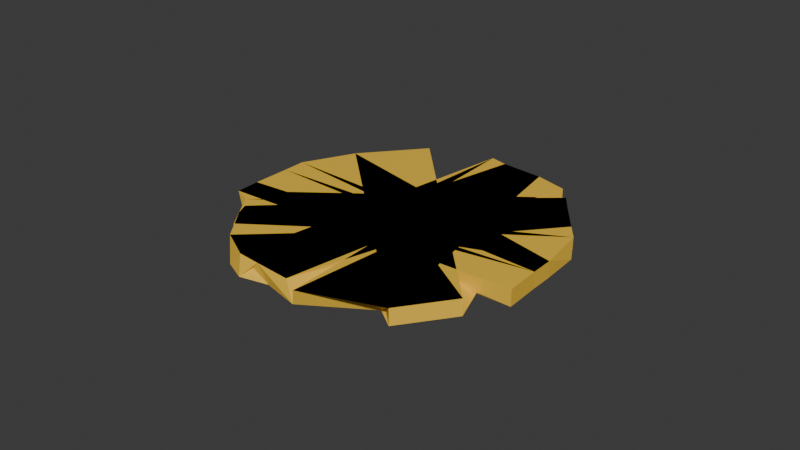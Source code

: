 # Source: Cheese.blend  (saved by Blender 4.1.23; exported with 4.5.12 LTS)
import bpy
from mathutils import Matrix  # noqa: F401  (used for matrix-valued properties, if any)

bpy.ops.wm.read_factory_settings(use_empty=True)
scene = bpy.context.scene
scene.name = 'Scene'

# ---- materials (node trees are filled in below, after node groups)
mat_cheesematerial = bpy.data.materials.new('CheeseMaterial')
mat_cheesematerial.use_transparent_shadow = False

# ---- material node trees
mat_cheesematerial.use_nodes = True; mat_cheesematerial.node_tree.nodes.clear()
_N = mat_cheesematerial.node_tree.nodes; _L = mat_cheesematerial.node_tree.links
n0 = _N.new('ShaderNodeBsdfPrincipled'); n0.name = 'Principled BSDF'; n0.location = (10, 300)
n0.inputs[0].default_value = (0.9216, 0.5711, 0.05127, 1.0)
n1 = _N.new('ShaderNodeOutputMaterial'); n1.name = 'Material Output'; n1.location = (300, 300)
_L.new(n0.outputs[0], n1.inputs[0])
n1.is_active_output = True

# ---- world
world_world = bpy.data.worlds.new('World'); scene.world = world_world
world_world.use_nodes = True; world_world.node_tree.nodes.clear()
_N = world_world.node_tree.nodes; _L = world_world.node_tree.links
n0 = _N.new('ShaderNodeOutputWorld'); n0.name = 'World Output'; n0.location = (300, 300)
n1 = _N.new('ShaderNodeBackground'); n1.name = 'Background'; n1.location = (10, 300)
n1.inputs[0].default_value = (0.05088, 0.05088, 0.05088, 1.0)
_L.new(n1.outputs[0], n0.inputs[0])
n0.is_active_output = True
world_world.color = (0.05088, 0.05088, 0.05088)
world_world.use_sun_shadow = False
world_world.sun_shadow_jitter_overblur = 0.0

# ---- meshes
me_cube_006 = bpy.data.meshes.new('Cube.006')
me_cube_006.from_pydata([(-3.594, -0.991, 1.0), (-2.018, 1.005, -1.0), (-2.018, 1.005, 1.0), (-0.02211, 0.9958, 1.0), (-1.862, -0.9931, 1.0), (-0.7044, 1.005, -1.0), (2.278, 0.9846, -1.0), (2.278, 0.9846, 1.0), (-4.467, -0.9779, -1.0), (1.106, 0.9749, -1.0), (1.106, 0.9749, 1.0), (1.239, -0.9977, -1.0), (1.239, -0.9977, 1.0), (3.237, -1.004, -1.0), (3.237, -1.004, 1.0), (4.331, 0.9939, -1.0), (-11.93, 0.567, 1.0), (8.004, -0.7145, -1.0), (-7.701, 0.9121, -1.0), (-11.44, 0.5777, -1.0), (6.825, -0.845, -1.0), (3.827, 1.046, 1.0), (-3.843, 1.004, -1.0), (-3.843, 1.004, 1.0), (-0.7987, -0.9822, -1.0), (-5.829, 0.9856, -1.0), (-2.785, -1.0, -1.0), (9.646, 0.6938, -1.0), (9.646, 0.6938, 1.0), (8.07, 0.7891, -1.0), (8.07, 0.7891, 1.0), (-7.326, -0.8249, -1.0), (-7.326, -0.8249, 1.0), (-8.922, -0.7317, -1.0), (-8.922, -0.7317, 1.0), (5.54, 0.9482, -1.0), (5.54, 0.9482, 1.0), (-11.4, -0.5953, -1.0), (-11.4, -0.5953, 1.0), (12.73, 0.07017, -1.0), (11.7, 0.3481, 1.0), (10.79, 0.611, -1.0), (13.01, -0.1524, 1.0), (-12.71, -0.3344, -1.0), (-12.71, -0.3344, 1.0), (-14.11, 0.05195, -1.0), (-14.11, 0.05195, 1.0), (7.226, -0.864, 1.0), (9.78, -0.6533, -1.0), (9.78, -0.6533, 1.0), (-8.814, 0.7349, -1.0), (10.98, -0.579, -1.0), (10.98, -0.579, 1.0), (4.907, -0.9974, -1.0), (4.907, -0.9974, 1.0), (-10.33, 0.6175, 1.0), (-8.152, 0.797, 1.0), (-6.767, 0.9087, 1.0)], [], [(26, 0, 2, 1), (1, 2, 3, 5), (5, 3, 4, 26), (26, 4, 0), (1, 5, 26), (3, 2, 0, 4), (5, 3, 10, 9), (9, 10, 12, 24), (24, 12, 4, 26), (5, 9, 24, 26), (10, 3, 4, 12), (11, 12, 3, 5), (5, 3, 7, 6), (6, 7, 14, 13), (5, 6, 13, 11), (7, 3, 12, 14), (31, 32, 3, 5), (9, 10, 0, 8), (8, 0, 32, 31), (5, 9, 8, 31), (10, 3, 32, 0), (11, 12, 7, 6), (6, 7, 21, 15), (15, 21, 14, 13), (13, 14, 12, 11), (6, 15, 13, 11), (21, 7, 12, 14), (50, 56, 49, 48), (48, 49, 55, 50), (50, 55, 56), (49, 56, 55), (48, 49, 17), (17, 49, 55, 19), (19, 55, 50), (48, 17, 19, 50), (19, 16, 49, 48), (48, 49, 47, 17), (17, 47, 46, 43), (43, 46, 16, 19), (48, 17, 43, 19), (47, 49, 16, 46), (25, 57, 49, 48), (17, 49, 56, 18), (18, 56, 57, 25), (48, 17, 18, 25), (49, 57, 56), (19, 16, 47, 17), (17, 47, 20), (20, 47, 46, 43), (17, 20, 43, 19), (47, 16, 46), (9, 10, 14, 13), (13, 11, 5, 9), (12, 14, 10, 3), (5, 3, 14, 13), (13, 14, 12, 24), (24, 12, 23, 22), (22, 23, 3, 5), (13, 24, 22, 5), (12, 14, 3, 23), (22, 23, 12, 11), (11, 12, 4, 24), (24, 4, 57, 25), (25, 57, 23, 22), (11, 24, 25, 22), (4, 12, 23, 57), (24, 12, 7, 9), (9, 7, 21, 15), (13, 24, 9, 15), (22, 23, 4, 24), (24, 4, 26), (26, 4, 57, 25), (24, 26, 25, 22), (4, 23, 57), (27, 28, 32, 31), (33, 34, 30, 29), (29, 30, 28, 27), (31, 33, 29, 27), (34, 32, 28, 30), (29, 30, 32, 31), (31, 32, 34, 33), (33, 34, 36, 35), (35, 36, 30, 29), (31, 33, 35, 29), (34, 32, 30, 36), (33, 34, 21, 15), (15, 21, 36, 35), (33, 15, 35), (34, 36, 21), (39, 40, 32, 31), (33, 34, 28, 41), (41, 28, 40, 39), (31, 33, 41, 39), (34, 32, 40, 28), (33, 34, 38, 37), (37, 38, 21, 15), (33, 37, 15, 35), (38, 34, 36, 21), (39, 42, 44, 43), (43, 44, 46), (43, 46, 40, 39), (39, 40, 42), (46, 44, 42, 40), (39, 40, 44, 43), (43, 46, 40, 41), (41, 40, 39), (43, 41, 39), (46, 44, 40), (43, 46, 45), (45, 46, 40, 41), (43, 45, 41, 39), (20, 47, 55, 19), (50, 55, 49, 17), (17, 49, 47, 20), (19, 50, 17, 20), (55, 47, 49), (17, 47, 55, 19), (19, 55, 56, 50), (56, 55, 47, 49), (51, 52, 55, 50), (50, 56, 52, 51), (56, 55, 52), (53, 54, 55, 19), (50, 56, 47, 20), (20, 47, 54, 53), (19, 50, 20, 53), (56, 55, 54, 47), (50, 56, 57, 18), (18, 57, 52, 51), (51, 52, 49, 48), (50, 18, 51, 48), (57, 56, 49, 52)])
_uv = me_cube_006.uv_layers.new(name='UVMap')
_uv.uv.foreach_set('vector', [0.375, 0.0, 0.625, 0.0, 0.625, 0.25, 0.375, 0.25, 0.375, 0.25, 0.625, 0.25, 0.625, 0.5, 0.375, 0.5, 0.375, 0.5, 0.625, 0.5, 0.625, 0.75, 0.375, 0.75, 0.375, 0.75, 0.625, 0.75, 0.625, 1.0, 0.125, 0.5, 0.375, 0.5, 0.125, 0.75, 0.625, 0.5, 0.875, 0.5, 0.875, 0.75, 0.625, 0.75, 0.375, 0.25, 0.625, 0.25, 0.625, 0.5, 0.375, 0.5, 0.375, 0.5, 0.625, 0.5, 0.625, 0.75, 0.375, 0.75, 0.375, 0.75, 0.625, 0.75, 0.625, 1.0, 0.375, 1.0, 0.125, 0.5, 0.375, 0.5, 0.375, 0.75, 0.125, 0.75, 0.625, 0.5, 0.875, 0.5, 0.875, 0.75, 0.625, 0.75, 0.375, 0.0, 0.625, 0.0, 0.625, 0.25, 0.375, 0.25, 0.375, 0.25, 0.625, 0.25, 0.625, 0.5, 0.375, 0.5, 0.375, 0.5, 0.625, 0.5, 0.625, 0.75, 0.375, 0.75, 0.125, 0.5, 0.375, 0.5, 0.375, 0.75, 0.125, 0.75, 0.625, 0.5, 0.875, 0.5, 0.875, 0.75, 0.625, 0.75, 0.375, 0.0, 0.625, 0.0, 0.625, 0.25, 0.375, 0.25, 0.375, 0.5, 0.625, 0.5, 0.625, 0.75, 0.375, 0.75, 0.375, 0.75, 0.625, 0.75, 0.625, 1.0, 0.375, 1.0, 0.125, 0.5, 0.375, 0.5, 0.375, 0.75, 0.125, 0.75, 0.625, 0.5, 0.875, 0.5, 0.875, 0.75, 0.625, 0.75, 0.375, 0.0, 0.625, 0.0, 0.625, 0.25, 0.375, 0.25, 0.375, 0.25, 0.625, 0.25, 0.625, 0.5, 0.375, 0.5, 0.375, 0.5, 0.625, 0.5, 0.625, 0.75, 0.375, 0.75, 0.375, 0.75, 0.625, 0.75, 0.625, 1.0, 0.375, 1.0, 0.125, 0.5, 0.375, 0.5, 0.375, 0.75, 0.125, 0.75, 0.625, 0.5, 0.875, 0.5, 0.875, 0.75, 0.625, 0.75, 0.375, 0.0, 0.625, 0.0, 0.625, 0.25, 0.375, 0.25, 0.375, 0.5, 0.625, 0.5, 0.625, 0.75, 0.375, 0.75, 0.375, 0.75, 0.625, 0.75, 0.625, 1.0, 0.875, 0.5, 0.875, 0.75, 0.625, 0.75, 0.375, 0.25, 0.625, 0.5, 0.375, 0.5, 0.375, 0.5, 0.625, 0.5, 0.625, 0.75, 0.375, 0.75, 0.375, 0.75, 0.625, 1.0, 0.375, 1.0, 0.125, 0.5, 0.375, 0.5, 0.375, 0.75, 0.125, 0.75, 0.375, 0.0, 0.625, 0.0, 0.625, 0.25, 0.375, 0.25, 0.375, 0.25, 0.625, 0.25, 0.625, 0.5, 0.375, 0.5, 0.375, 0.5, 0.625, 0.5, 0.625, 0.75, 0.375, 0.75, 0.375, 0.75, 0.625, 0.75, 0.625, 1.0, 0.375, 1.0, 0.125, 0.5, 0.375, 0.5, 0.375, 0.75, 0.125, 0.75, 0.625, 0.5, 0.875, 0.5, 0.875, 0.75, 0.625, 0.75, 0.375, 0.0, 0.625, 0.0, 0.625, 0.25, 0.375, 0.25, 0.375, 0.5, 0.625, 0.5, 0.625, 0.75, 0.375, 0.75, 0.375, 0.75, 0.625, 0.75, 0.625, 1.0, 0.375, 1.0, 0.125, 0.5, 0.375, 0.5, 0.375, 0.75, 0.125, 0.75, 0.875, 0.5, 0.875, 0.75, 0.625, 0.75, 0.375, 0.0, 0.625, 0.0, 0.625, 0.25, 0.375, 0.25, 0.375, 0.25, 0.625, 0.5, 0.375, 0.5, 0.375, 0.5, 0.625, 0.5, 0.625, 0.75, 0.375, 0.75, 0.125, 0.5, 0.375, 0.5, 0.375, 0.75, 0.125, 0.75, 0.875, 0.5, 0.875, 0.75, 0.625, 0.75, 0.375, 0.0, 0.625, 0.0, 0.625, 0.25, 0.375, 0.25, 0.125, 0.5, 0.375, 0.5, 0.375, 0.75, 0.125, 0.75, 0.625, 0.5, 0.875, 0.5, 0.875, 0.75, 0.625, 0.75, 0.375, 0.0, 0.625, 0.0, 0.625, 0.25, 0.375, 0.25, 0.375, 0.25, 0.625, 0.25, 0.625, 0.5, 0.375, 0.5, 0.375, 0.5, 0.625, 0.5, 0.625, 0.75, 0.375, 0.75, 0.375, 0.75, 0.625, 0.75, 0.625, 1.0, 0.375, 1.0, 0.125, 0.5, 0.375, 0.5, 0.375, 0.75, 0.125, 0.75, 0.625, 0.5, 0.875, 0.5, 0.875, 0.75, 0.625, 0.75, 0.375, 0.0, 0.625, 0.0, 0.625, 0.25, 0.375, 0.25, 0.375, 0.25, 0.625, 0.25, 0.625, 0.5, 0.375, 0.5, 0.375, 0.5, 0.625, 0.5, 0.625, 0.75, 0.375, 0.75, 0.375, 0.75, 0.625, 0.75, 0.625, 1.0, 0.375, 1.0, 0.125, 0.5, 0.375, 0.5, 0.375, 0.75, 0.125, 0.75, 0.625, 0.5, 0.875, 0.5, 0.875, 0.75, 0.625, 0.75, 0.375, 0.5, 0.625, 0.5, 0.625, 0.75, 0.375, 0.75, 0.375, 0.75, 0.625, 0.75, 0.625, 1.0, 0.375, 1.0, 0.125, 0.5, 0.375, 0.5, 0.375, 0.75, 0.125, 0.75, 0.375, 0.0, 0.625, 0.0, 0.625, 0.25, 0.375, 0.25, 0.375, 0.25, 0.625, 0.5, 0.375, 0.5, 0.375, 0.5, 0.625, 0.5, 0.625, 0.75, 0.375, 0.75, 0.125, 0.5, 0.375, 0.5, 0.375, 0.75, 0.125, 0.75, 0.875, 0.5, 0.875, 0.75, 0.625, 0.75, 0.375, 0.0, 0.625, 0.0, 0.625, 0.25, 0.375, 0.25, 0.375, 0.5, 0.625, 0.5, 0.625, 0.75, 0.375, 0.75, 0.375, 0.75, 0.625, 0.75, 0.625, 1.0, 0.375, 1.0, 0.125, 0.5, 0.375, 0.5, 0.375, 0.75, 0.125, 0.75, 0.625, 0.5, 0.875, 0.5, 0.875, 0.75, 0.625, 0.75, 0.375, 0.0, 0.625, 0.0, 0.625, 0.25, 0.375, 0.25, 0.375, 0.25, 0.625, 0.25, 0.625, 0.5, 0.375, 0.5, 0.375, 0.5, 0.625, 0.5, 0.625, 0.75, 0.375, 0.75, 0.375, 0.75, 0.625, 0.75, 0.625, 1.0, 0.375, 1.0, 0.125, 0.5, 0.375, 0.5, 0.375, 0.75, 0.125, 0.75, 0.625, 0.5, 0.875, 0.5, 0.875, 0.75, 0.625, 0.75, 0.375, 0.5, 0.625, 0.5, 0.625, 0.75, 0.375, 0.75, 0.375, 0.75, 0.625, 0.75, 0.625, 1.0, 0.375, 1.0, 0.375, 0.5, 0.375, 0.75, 0.125, 0.75, 0.875, 0.5, 0.875, 0.75, 0.625, 0.75, 0.375, 0.0, 0.625, 0.0, 0.625, 0.25, 0.375, 0.25, 0.375, 0.5, 0.625, 0.5, 0.625, 0.75, 0.375, 0.75, 0.375, 0.75, 0.625, 0.75, 0.625, 1.0, 0.375, 1.0, 0.125, 0.5, 0.375, 0.5, 0.375, 0.75, 0.125, 0.75, 0.625, 0.5, 0.875, 0.5, 0.875, 0.75, 0.625, 0.75, 0.375, 0.25, 0.625, 0.25, 0.625, 0.5, 0.375, 0.5, 0.375, 0.5, 0.625, 0.5, 0.625, 0.75, 0.375, 0.75, 0.125, 0.5, 0.375, 0.5, 0.375, 0.75, 0.125, 0.75, 0.625, 0.5, 0.875, 0.5, 0.875, 0.75, 0.625, 0.75, 0.375, 0.0, 0.625, 0.0, 0.625, 0.25, 0.375, 0.25, 0.375, 0.25, 0.625, 0.25, 0.625, 0.5, 0.375, 0.5, 0.625, 0.5, 0.625, 0.75, 0.375, 0.75, 0.375, 0.75, 0.625, 0.75, 0.625, 1.0, 0.625, 0.5, 0.875, 0.5, 0.875, 0.75, 0.625, 0.75, 0.375, 0.0, 0.625, 0.0, 0.625, 0.25, 0.375, 0.25, 0.375, 0.5, 0.625, 0.5, 0.625, 0.75, 0.375, 0.75, 0.375, 0.75, 0.625, 1.0, 0.375, 1.0, 0.375, 0.5, 0.375, 0.75, 0.125, 0.75, 0.625, 0.5, 0.875, 0.5, 0.625, 0.75, 0.375, 0.25, 0.625, 0.5, 0.375, 0.5, 0.375, 0.5, 0.625, 0.5, 0.625, 0.75, 0.375, 0.75, 0.125, 0.5, 0.375, 0.5, 0.375, 0.75, 0.125, 0.75, 0.375, 0.0, 0.625, 0.0, 0.625, 0.25, 0.375, 0.25, 0.375, 0.5, 0.625, 0.5, 0.625, 0.75, 0.375, 0.75, 0.375, 0.75, 0.625, 0.75, 0.625, 1.0, 0.375, 1.0, 0.125, 0.5, 0.375, 0.5, 0.375, 0.75, 0.125, 0.75, 0.875, 0.5, 0.875, 0.75, 0.625, 0.75, 0.375, 0.0, 0.625, 0.0, 0.625, 0.25, 0.375, 0.25, 0.375, 0.25, 0.625, 0.25, 0.625, 0.5, 0.375, 0.5, 0.625, 0.5, 0.875, 0.5, 0.875, 0.75, 0.625, 0.75, 0.375, 0.0, 0.625, 0.0, 0.625, 0.25, 0.375, 0.25, 0.375, 0.5, 0.625, 0.5, 0.625, 0.75, 0.375, 0.75, 0.625, 0.5, 0.875, 0.5, 0.625, 0.75, 0.375, 0.0, 0.625, 0.0, 0.625, 0.25, 0.375, 0.25, 0.375, 0.5, 0.625, 0.5, 0.625, 0.75, 0.375, 0.75, 0.375, 0.75, 0.625, 0.75, 0.625, 1.0, 0.375, 1.0, 0.125, 0.5, 0.375, 0.5, 0.375, 0.75, 0.125, 0.75, 0.625, 0.5, 0.875, 0.5, 0.875, 0.75, 0.625, 0.75, 0.375, 0.25, 0.625, 0.25, 0.625, 0.5, 0.375, 0.5, 0.375, 0.5, 0.625, 0.5, 0.625, 0.75, 0.375, 0.75, 0.375, 0.75, 0.625, 0.75, 0.625, 1.0, 0.375, 1.0, 0.125, 0.5, 0.375, 0.5, 0.375, 0.75, 0.125, 0.75, 0.625, 0.5, 0.875, 0.5, 0.875, 0.75, 0.625, 0.75])
me_cube_006.materials.append(mat_cheesematerial)
me_cube_006.update()

# ---- objects
ob_cheese = bpy.data.objects.new('Cheese', me_cube_006)

# ---- transforms, parenting, visibility, modifiers, constraints
ob_cheese.location = (0.0, 0.05537, 0.0)
ob_cheese.rotation_euler = (0.0, -0.0, -4.044)
ob_cheese.scale = (0.07743, 1.0, 0.05467)

# ---- collection membership
scene.collection.objects.link(ob_cheese)

# ---- scene / render settings (as saved in the file)
scene.frame_start = 1; scene.frame_end = 250; scene.frame_set(1)
scene.render.engine = 'BLENDER_EEVEE_NEXT'
scene.cycles.sampling_pattern = 'TABULATED_SOBOL'
scene.eevee.ray_tracing_options.trace_max_roughness = 0.0
bpy.context.view_layer.update()

# ---- added for rendering (the .blend has no active camera and no usable light): camera, sun
cam_auto = bpy.data.cameras.new('AutoCamera')
cam_auto.lens = 50.0
cam_auto.sensor_width = 36.0
cam_auto.clip_end = 1000.0
ob_auto_camera = bpy.data.objects.new('AutoCamera', cam_auto)
scene.collection.objects.link(ob_auto_camera)
ob_auto_camera.location = (3.82494, -4.56899, 3.05206)
ob_auto_camera.rotation_euler = (1.09748, -7.21219e-08, 0.694738)
scene.camera = ob_auto_camera
light_auto_sun = bpy.data.lights.new('AutoSun', 'SUN')
light_auto_sun.energy = 3.0
light_auto_sun.angle = 0.0523599
ob_auto_sun = bpy.data.objects.new('AutoSun', light_auto_sun)
scene.collection.objects.link(ob_auto_sun)
ob_auto_sun.rotation_euler = (0.872665, 0.174533, 0.523599)
bpy.context.view_layer.update()
